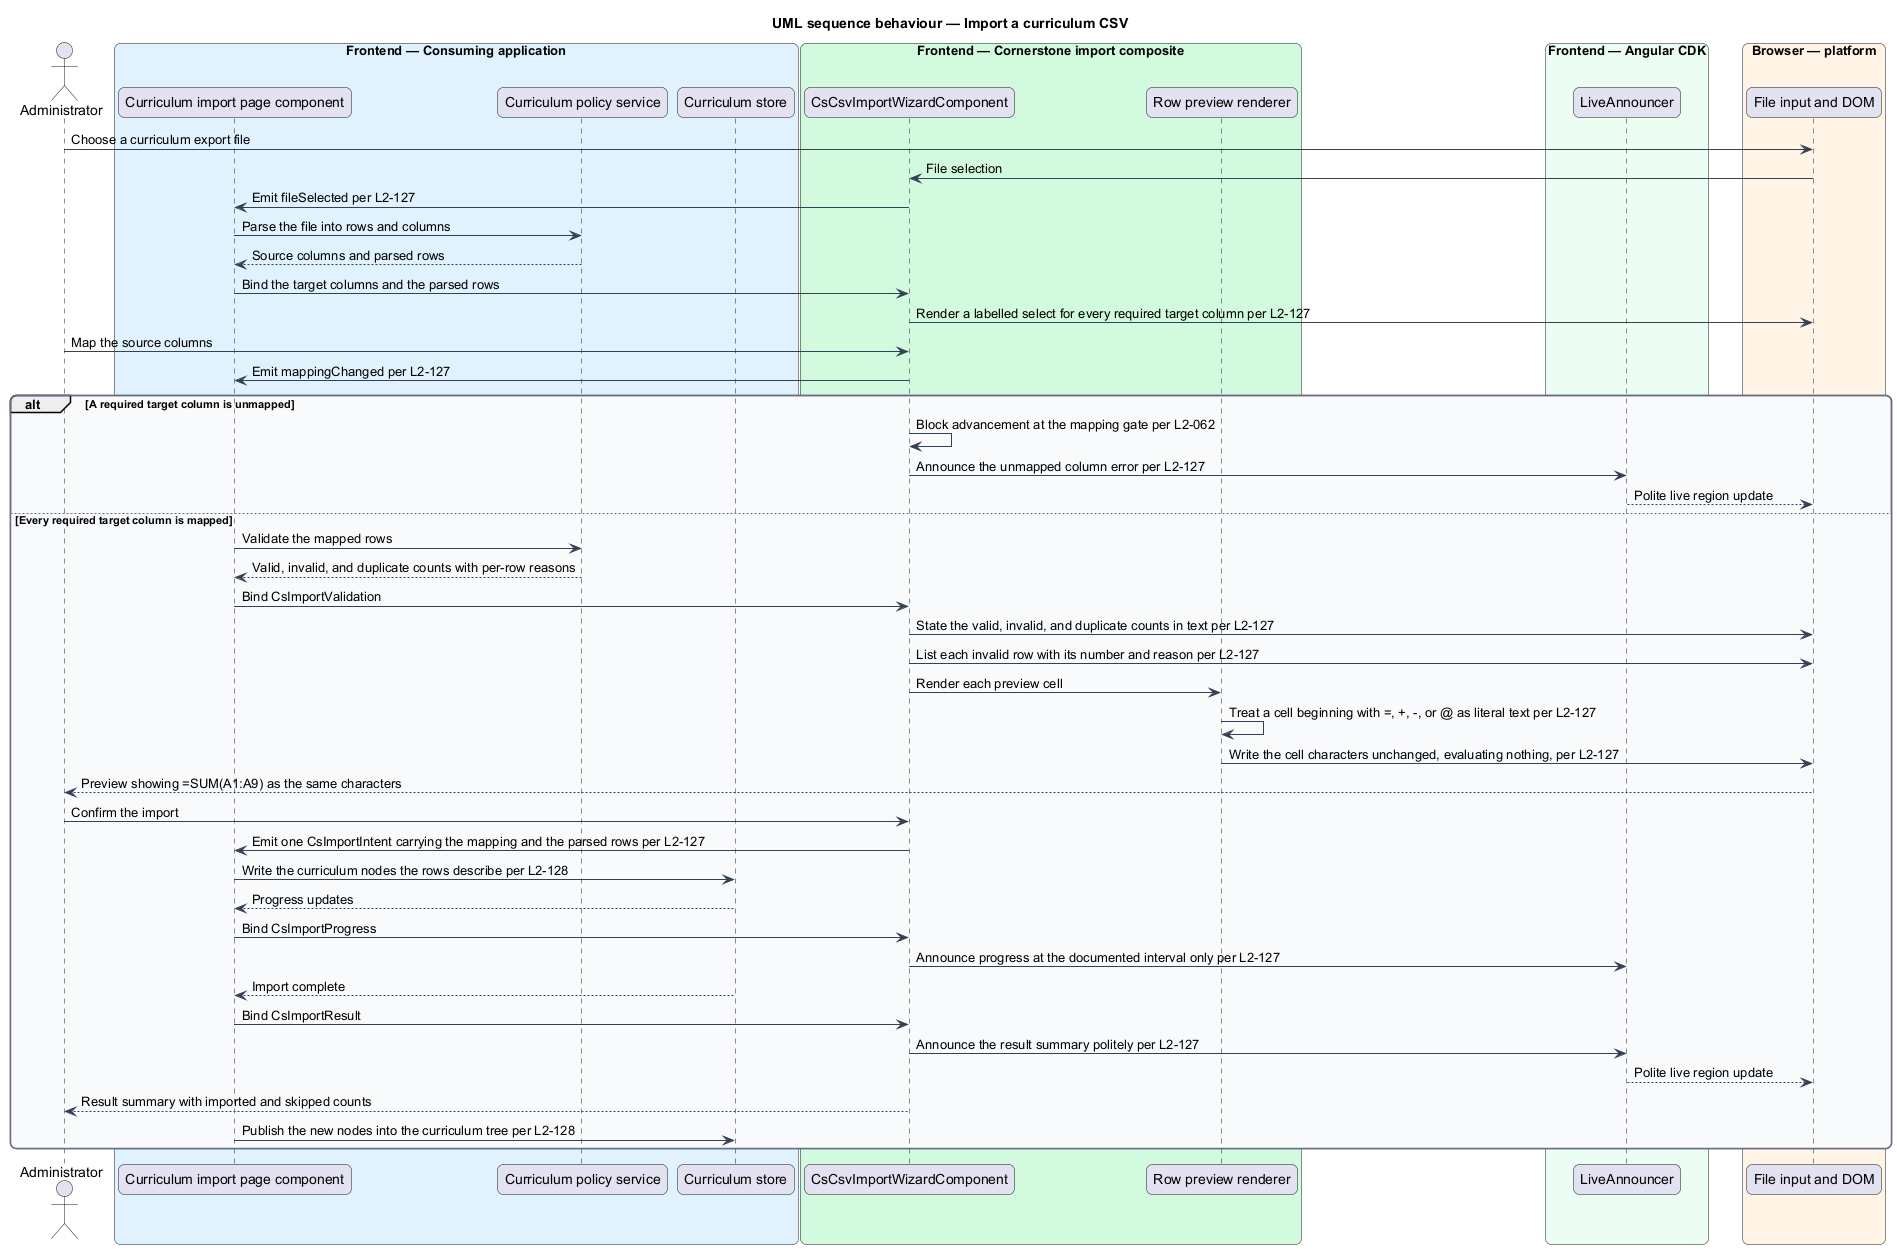

The diagram above was rendered by PlantUML. Its source (embedded in the PNG):
@startuml
title UML sequence behaviour — Import a curriculum CSV
skinparam backgroundColor #FFFFFF
skinparam shadowing false
skinparam roundcorner 12
skinparam defaultFontName Arial
skinparam ArrowColor #344054
skinparam rectangle {
  BorderColor #344054
  FontColor #101828
}
skinparam package {
  BorderColor #667085
  FontColor #101828
  BackgroundColor #F9FAFB
}
actor "Administrator" as user
box "Frontend — Consuming application" #E0F2FE
  participant "Curriculum import page component" as page
  participant "Curriculum policy service" as rules
  participant "Curriculum store" as store
end box
box "Frontend — Cornerstone import composite" #D1FADF
  participant "CsCsvImportWizardComponent" as wizard
  participant "Row preview renderer" as preview
end box
box "Frontend — Angular CDK" #ECFDF3
  participant "LiveAnnouncer" as announcer
end box
box "Browser — platform" #FFF4E5
  participant "File input and DOM" as browser
end box

user -> browser : Choose a curriculum export file
browser -> wizard : File selection
wizard -> page : Emit fileSelected per L2-127
page -> rules : Parse the file into rows and columns
rules --> page : Source columns and parsed rows
page -> wizard : Bind the target columns and the parsed rows

wizard -> browser : Render a labelled select for every required target column per L2-127
user -> wizard : Map the source columns
wizard -> page : Emit mappingChanged per L2-127

alt A required target column is unmapped
  wizard -> wizard : Block advancement at the mapping gate per L2-062
  wizard -> announcer : Announce the unmapped column error per L2-127
  announcer --> browser : Polite live region update
else Every required target column is mapped
  page -> rules : Validate the mapped rows
  rules --> page : Valid, invalid, and duplicate counts with per-row reasons
  page -> wizard : Bind CsImportValidation
  wizard -> browser : State the valid, invalid, and duplicate counts in text per L2-127
  wizard -> browser : List each invalid row with its number and reason per L2-127
  wizard -> preview : Render each preview cell
  preview -> preview : Treat a cell beginning with =, +, -, or @ as literal text per L2-127
  preview -> browser : Write the cell characters unchanged, evaluating nothing, per L2-127
  browser --> user : Preview showing =SUM(A1:A9) as the same characters

  user -> wizard : Confirm the import
  wizard -> page : Emit one CsImportIntent carrying the mapping and the parsed rows per L2-127
  page -> store : Write the curriculum nodes the rows describe per L2-128
  store --> page : Progress updates
  page -> wizard : Bind CsImportProgress
  wizard -> announcer : Announce progress at the documented interval only per L2-127
  store --> page : Import complete
  page -> wizard : Bind CsImportResult
  wizard -> announcer : Announce the result summary politely per L2-127
  announcer --> browser : Polite live region update
  wizard --> user : Result summary with imported and skipped counts
  page -> store : Publish the new nodes into the curriculum tree per L2-128
end
@enduml